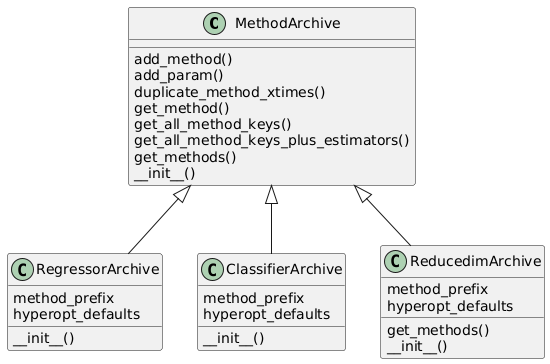

The diagram above was rendered by PlantUML. Its source (embedded in the PNG):
@startuml
class MethodArchive {
    add_method()
    add_param()
    duplicate_method_xtimes()
    get_method()
    get_all_method_keys()
    get_all_method_keys_plus_estimators()
    get_methods()
        __init__()
}
class RegressorArchive {
        method_prefix
    hyperopt_defaults
    __init__()
}
class ClassifierArchive {
        method_prefix
    hyperopt_defaults
    __init__()
}
class ReducedimArchive {
    get_methods()
        method_prefix
    hyperopt_defaults
    __init__()
}
MethodArchive <|-- RegressorArchive
MethodArchive <|-- ClassifierArchive
MethodArchive <|-- ReducedimArchive
@enduml